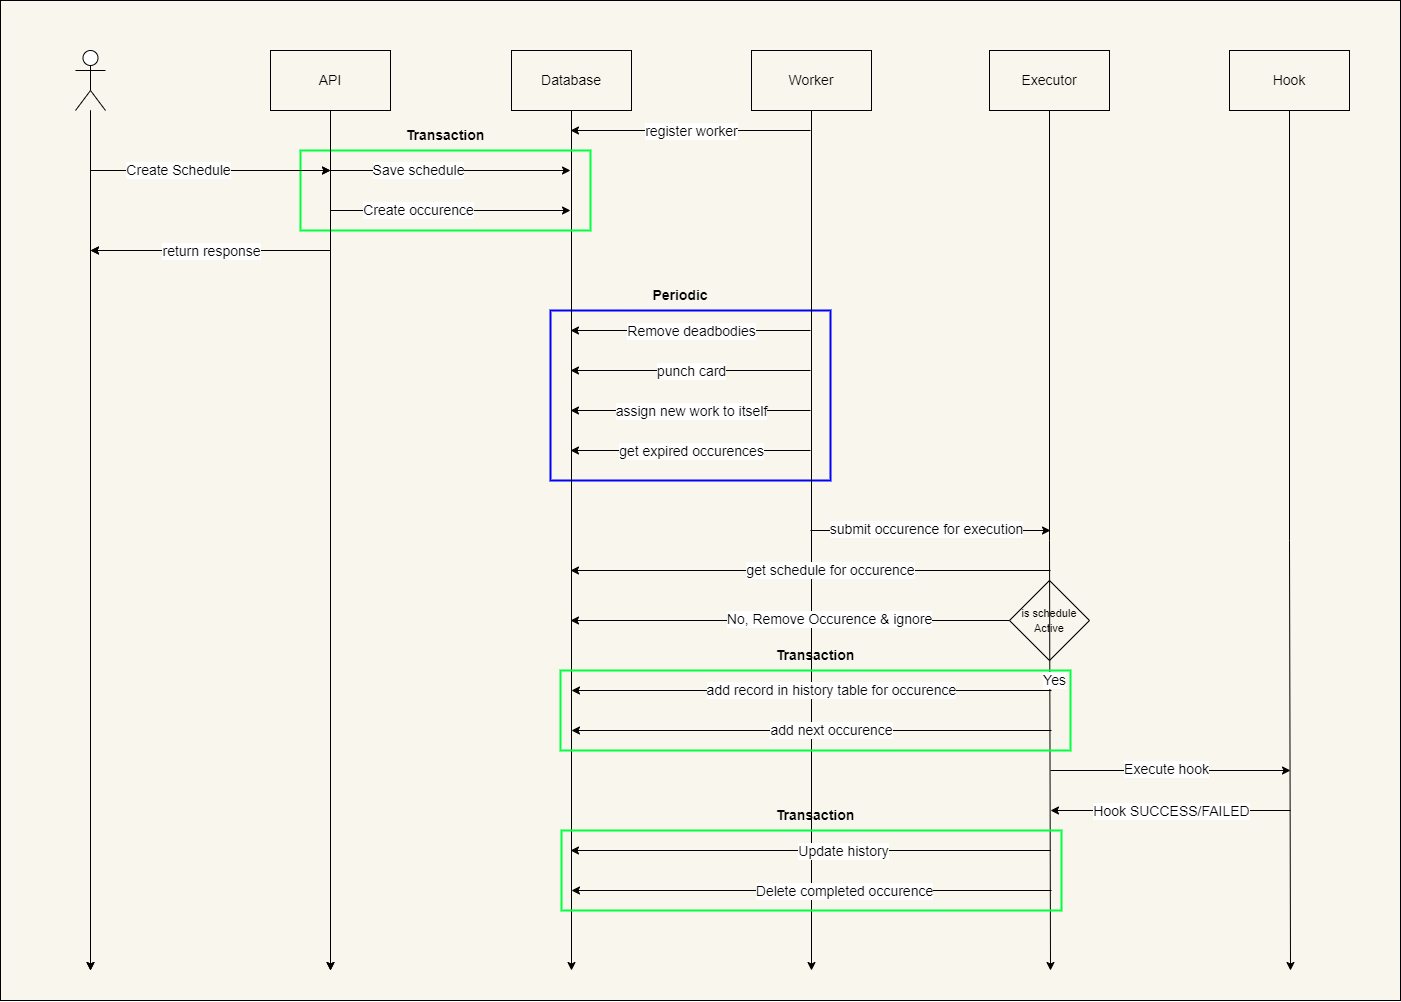

The diagram above was exported from draw.io. Its source (the exported page's mxGraphModel, read from the mxfile embedded in the PNG):
<mxGraphModel dx="1530" dy="609" grid="1" gridSize="10" guides="1" tooltips="1" connect="1" arrows="1" fold="1" page="1" pageScale="1" pageWidth="850" pageHeight="1100" math="0" shadow="0">
  <root>
    <mxCell id="0" />
    <mxCell id="1" parent="0" />
    <mxCell id="60" value="" style="rounded=0;whiteSpace=wrap;html=1;fillColor=#f9f7ed;strokeColor=#000000;" vertex="1" parent="1">
      <mxGeometry x="10" y="110" width="1400" height="1000" as="geometry" />
    </mxCell>
    <mxCell id="2" value="" style="rounded=0;whiteSpace=wrap;html=1;fillColor=none;strokeWidth=2;strokeColor=#0000FF;verticalAlign=top;horizontal=0;fontColor=#000000;" vertex="1" parent="1">
      <mxGeometry x="560" y="420" width="280" height="170" as="geometry" />
    </mxCell>
    <mxCell id="3" style="edgeStyle=orthogonalEdgeStyle;rounded=0;orthogonalLoop=1;jettySize=auto;html=1;fontSize=14;fontColor=#000000;" edge="1" parent="1" source="4">
      <mxGeometry relative="1" as="geometry">
        <mxPoint x="340" y="1080" as="targetPoint" />
      </mxGeometry>
    </mxCell>
    <mxCell id="4" value="API" style="rounded=0;whiteSpace=wrap;html=1;fontSize=14;fillColor=none;strokeColor=#000000;fontColor=#000000;" vertex="1" parent="1">
      <mxGeometry x="280" y="160" width="120" height="60" as="geometry" />
    </mxCell>
    <mxCell id="5" style="edgeStyle=orthogonalEdgeStyle;rounded=0;orthogonalLoop=1;jettySize=auto;html=1;fontSize=14;fontColor=#000000;strokeColor=#000000;" edge="1" parent="1" source="6">
      <mxGeometry relative="1" as="geometry">
        <mxPoint x="581" y="1080" as="targetPoint" />
      </mxGeometry>
    </mxCell>
    <mxCell id="6" value="Database" style="rounded=0;whiteSpace=wrap;html=1;fontSize=14;fillColor=none;strokeColor=#000000;fontColor=#000000;" vertex="1" parent="1">
      <mxGeometry x="521" y="160" width="120" height="60" as="geometry" />
    </mxCell>
    <mxCell id="7" style="edgeStyle=orthogonalEdgeStyle;rounded=0;orthogonalLoop=1;jettySize=auto;html=1;fontSize=14;fontColor=#000000;" edge="1" parent="1">
      <mxGeometry relative="1" as="geometry">
        <mxPoint x="100" y="1080" as="targetPoint" />
        <mxPoint x="100" y="220" as="sourcePoint" />
      </mxGeometry>
    </mxCell>
    <mxCell id="8" value="" style="endArrow=classic;html=1;rounded=0;fontSize=14;fontColor=#000000;" edge="1" parent="1">
      <mxGeometry width="50" height="50" relative="1" as="geometry">
        <mxPoint x="100" y="280" as="sourcePoint" />
        <mxPoint x="340" y="280" as="targetPoint" />
      </mxGeometry>
    </mxCell>
    <mxCell id="9" value="Create Schedule" style="edgeLabel;html=1;align=center;verticalAlign=middle;resizable=0;points=[];fontSize=14;fontColor=#000000;" vertex="1" connectable="0" parent="8">
      <mxGeometry x="-0.275" y="1" relative="1" as="geometry">
        <mxPoint as="offset" />
      </mxGeometry>
    </mxCell>
    <mxCell id="10" value="" style="endArrow=classic;html=1;rounded=0;fontSize=14;fontColor=#000000;strokeColor=#000000;" edge="1" parent="1">
      <mxGeometry width="50" height="50" relative="1" as="geometry">
        <mxPoint x="340" y="280" as="sourcePoint" />
        <mxPoint x="580" y="280" as="targetPoint" />
      </mxGeometry>
    </mxCell>
    <mxCell id="11" value="Save schedule" style="edgeLabel;html=1;align=center;verticalAlign=middle;resizable=0;points=[];fontSize=14;fontColor=#000000;labelBackgroundColor=#FFFFFF;" vertex="1" connectable="0" parent="10">
      <mxGeometry x="-0.275" y="1" relative="1" as="geometry">
        <mxPoint as="offset" />
      </mxGeometry>
    </mxCell>
    <mxCell id="16" value="" style="rounded=0;whiteSpace=wrap;html=1;fillColor=none;strokeWidth=2;strokeColor=#00ff40;fontSize=14;fontColor=#000000;" vertex="1" parent="1">
      <mxGeometry x="310" y="260" width="290" height="80" as="geometry" />
    </mxCell>
    <mxCell id="12" value="" style="endArrow=classic;html=1;rounded=0;fontSize=14;fontColor=#000000;strokeColor=#000000;" edge="1" parent="1">
      <mxGeometry width="50" height="50" relative="1" as="geometry">
        <mxPoint x="340" y="320" as="sourcePoint" />
        <mxPoint x="580" y="320" as="targetPoint" />
      </mxGeometry>
    </mxCell>
    <mxCell id="13" value="Create occurence" style="edgeLabel;html=1;align=center;verticalAlign=middle;resizable=0;points=[];fontSize=14;fontColor=#000000;labelBackgroundColor=#FFFFFF;" vertex="1" connectable="0" parent="12">
      <mxGeometry x="-0.275" y="1" relative="1" as="geometry">
        <mxPoint as="offset" />
      </mxGeometry>
    </mxCell>
    <mxCell id="14" value="" style="endArrow=classic;html=1;rounded=0;fontSize=14;fontColor=#000000;" edge="1" parent="1">
      <mxGeometry width="50" height="50" relative="1" as="geometry">
        <mxPoint x="340" y="360" as="sourcePoint" />
        <mxPoint x="100" y="360" as="targetPoint" />
      </mxGeometry>
    </mxCell>
    <mxCell id="15" value="return response" style="edgeLabel;html=1;align=center;verticalAlign=middle;resizable=0;points=[];fontSize=14;fontColor=#000000;" vertex="1" connectable="0" parent="14">
      <mxGeometry x="-0.275" y="1" relative="1" as="geometry">
        <mxPoint x="-33" y="-1" as="offset" />
      </mxGeometry>
    </mxCell>
    <mxCell id="17" style="edgeStyle=orthogonalEdgeStyle;rounded=0;orthogonalLoop=1;jettySize=auto;html=1;fontSize=14;fontColor=#000000;strokeColor=#000000;" edge="1" parent="1" source="18">
      <mxGeometry relative="1" as="geometry">
        <mxPoint x="821" y="1080" as="targetPoint" />
      </mxGeometry>
    </mxCell>
    <mxCell id="18" value="Worker" style="rounded=0;whiteSpace=wrap;html=1;fontSize=14;fillColor=none;strokeColor=#000000;fontColor=#000000;" vertex="1" parent="1">
      <mxGeometry x="761" y="160" width="120" height="60" as="geometry" />
    </mxCell>
    <mxCell id="19" style="edgeStyle=orthogonalEdgeStyle;rounded=0;orthogonalLoop=1;jettySize=auto;html=1;fontSize=14;fontColor=#000000;strokeColor=#000000;" edge="1" parent="1" source="21">
      <mxGeometry relative="1" as="geometry">
        <mxPoint x="1060" y="1080" as="targetPoint" />
      </mxGeometry>
    </mxCell>
    <mxCell id="20" value="&lt;font style=&quot;font-size: 14px;&quot;&gt;Yes&lt;/font&gt;" style="edgeLabel;html=1;align=center;verticalAlign=middle;resizable=0;points=[];fontColor=#000000;labelBackgroundColor=#FFFFFF;" vertex="1" connectable="0" parent="19">
      <mxGeometry x="0.6151" y="3" relative="1" as="geometry">
        <mxPoint y="-125" as="offset" />
      </mxGeometry>
    </mxCell>
    <mxCell id="21" value="Executor" style="rounded=0;whiteSpace=wrap;html=1;fontSize=14;fillColor=none;strokeColor=#000000;fontColor=#000000;" vertex="1" parent="1">
      <mxGeometry x="999" y="160" width="120" height="60" as="geometry" />
    </mxCell>
    <mxCell id="22" value="" style="endArrow=classic;html=1;rounded=0;fontSize=14;fontColor=#000000;strokeColor=#000000;" edge="1" parent="1">
      <mxGeometry width="50" height="50" relative="1" as="geometry">
        <mxPoint x="820" y="240" as="sourcePoint" />
        <mxPoint x="580" y="240" as="targetPoint" />
      </mxGeometry>
    </mxCell>
    <mxCell id="23" value="register worker" style="edgeLabel;html=1;align=center;verticalAlign=middle;resizable=0;points=[];fontSize=14;fontColor=#000000;labelBackgroundColor=#FFFFFF;" vertex="1" connectable="0" parent="22">
      <mxGeometry x="-0.275" y="1" relative="1" as="geometry">
        <mxPoint x="-33" y="-1" as="offset" />
      </mxGeometry>
    </mxCell>
    <mxCell id="24" value="" style="endArrow=classic;html=1;rounded=0;fontSize=14;fontColor=#000000;strokeColor=#000000;" edge="1" parent="1">
      <mxGeometry width="50" height="50" relative="1" as="geometry">
        <mxPoint x="820" y="440" as="sourcePoint" />
        <mxPoint x="580" y="440" as="targetPoint" />
      </mxGeometry>
    </mxCell>
    <mxCell id="25" value="Remove deadbodies" style="edgeLabel;html=1;align=center;verticalAlign=middle;resizable=0;points=[];fontSize=14;fontColor=#000000;labelBackgroundColor=#FFFFFF;" vertex="1" connectable="0" parent="24">
      <mxGeometry x="-0.275" y="1" relative="1" as="geometry">
        <mxPoint x="-33" y="-1" as="offset" />
      </mxGeometry>
    </mxCell>
    <mxCell id="26" value="" style="endArrow=classic;html=1;rounded=0;fontSize=14;fontColor=#000000;strokeColor=#000000;" edge="1" parent="1">
      <mxGeometry width="50" height="50" relative="1" as="geometry">
        <mxPoint x="820" y="480" as="sourcePoint" />
        <mxPoint x="580" y="480" as="targetPoint" />
      </mxGeometry>
    </mxCell>
    <mxCell id="27" value="punch card" style="edgeLabel;html=1;align=center;verticalAlign=middle;resizable=0;points=[];fontSize=14;fontColor=#000000;labelBackgroundColor=#FFFFFF;" vertex="1" connectable="0" parent="26">
      <mxGeometry x="-0.275" y="1" relative="1" as="geometry">
        <mxPoint x="-33" y="-1" as="offset" />
      </mxGeometry>
    </mxCell>
    <mxCell id="28" value="" style="endArrow=classic;html=1;rounded=0;fontSize=14;fontColor=#000000;strokeColor=#000000;" edge="1" parent="1">
      <mxGeometry width="50" height="50" relative="1" as="geometry">
        <mxPoint x="820" y="560" as="sourcePoint" />
        <mxPoint x="580" y="560" as="targetPoint" />
      </mxGeometry>
    </mxCell>
    <mxCell id="29" value="get expired occurences" style="edgeLabel;html=1;align=center;verticalAlign=middle;resizable=0;points=[];fontSize=14;fontColor=#000000;labelBackgroundColor=#FFFFFF;" vertex="1" connectable="0" parent="28">
      <mxGeometry x="-0.275" y="1" relative="1" as="geometry">
        <mxPoint x="-33" y="-1" as="offset" />
      </mxGeometry>
    </mxCell>
    <mxCell id="30" value="" style="endArrow=classic;html=1;rounded=0;fontSize=14;fontColor=#000000;strokeColor=#000000;" edge="1" parent="1">
      <mxGeometry width="50" height="50" relative="1" as="geometry">
        <mxPoint x="820" y="520" as="sourcePoint" />
        <mxPoint x="580" y="520" as="targetPoint" />
      </mxGeometry>
    </mxCell>
    <mxCell id="31" value="assign new work to itself" style="edgeLabel;html=1;align=center;verticalAlign=middle;resizable=0;points=[];fontSize=14;fontColor=#000000;labelBackgroundColor=#FFFFFF;" vertex="1" connectable="0" parent="30">
      <mxGeometry x="-0.275" y="1" relative="1" as="geometry">
        <mxPoint x="-33" y="-1" as="offset" />
      </mxGeometry>
    </mxCell>
    <mxCell id="32" value="" style="endArrow=classic;html=1;rounded=0;fontSize=14;fontColor=#000000;strokeColor=#000000;" edge="1" parent="1">
      <mxGeometry width="50" height="50" relative="1" as="geometry">
        <mxPoint x="820" y="640" as="sourcePoint" />
        <mxPoint x="1060" y="640" as="targetPoint" />
      </mxGeometry>
    </mxCell>
    <mxCell id="33" value="submit occurence for execution" style="edgeLabel;html=1;align=center;verticalAlign=middle;resizable=0;points=[];fontSize=14;fontColor=#000000;labelBackgroundColor=#FFFFFF;" vertex="1" connectable="0" parent="32">
      <mxGeometry x="-0.275" y="1" relative="1" as="geometry">
        <mxPoint x="28" y="-1" as="offset" />
      </mxGeometry>
    </mxCell>
    <mxCell id="41" value="" style="rounded=0;whiteSpace=wrap;html=1;fillColor=none;strokeWidth=2;strokeColor=#00ff40;fontSize=14;fontColor=#000000;" vertex="1" parent="1">
      <mxGeometry x="570" y="780" width="510" height="80" as="geometry" />
    </mxCell>
    <mxCell id="34" value="" style="endArrow=classic;html=1;rounded=0;fontSize=14;fontColor=#000000;strokeColor=#000000;" edge="1" parent="1">
      <mxGeometry width="50" height="50" relative="1" as="geometry">
        <mxPoint x="1060" y="680" as="sourcePoint" />
        <mxPoint x="580" y="680" as="targetPoint" />
      </mxGeometry>
    </mxCell>
    <mxCell id="35" value="get schedule for occurence" style="edgeLabel;html=1;align=center;verticalAlign=middle;resizable=0;points=[];fontSize=14;fontColor=#000000;labelBackgroundColor=#FFFFFF;" vertex="1" connectable="0" parent="34">
      <mxGeometry x="-0.275" y="1" relative="1" as="geometry">
        <mxPoint x="-46" y="-2" as="offset" />
      </mxGeometry>
    </mxCell>
    <mxCell id="36" style="edgeStyle=orthogonalEdgeStyle;rounded=0;orthogonalLoop=1;jettySize=auto;html=1;exitX=0;exitY=0.5;exitDx=0;exitDy=0;fontColor=#000000;strokeColor=#000000;" edge="1" parent="1" source="38">
      <mxGeometry relative="1" as="geometry">
        <mxPoint x="580" y="730" as="targetPoint" />
      </mxGeometry>
    </mxCell>
    <mxCell id="37" value="No, Remove Occurence &amp;amp; ignore" style="edgeLabel;html=1;align=center;verticalAlign=middle;resizable=0;points=[];fontSize=14;fontColor=#000000;labelBackgroundColor=#FFFFFF;" vertex="1" connectable="0" parent="36">
      <mxGeometry x="-0.265" y="-2" relative="1" as="geometry">
        <mxPoint x="-19" as="offset" />
      </mxGeometry>
    </mxCell>
    <mxCell id="38" value="&lt;font style=&quot;font-size: 11px;&quot;&gt;is schedule Active&lt;/font&gt;" style="rhombus;whiteSpace=wrap;html=1;fillColor=none;strokeColor=#000000;fontColor=#000000;" vertex="1" parent="1">
      <mxGeometry x="1019" y="690" width="80" height="80" as="geometry" />
    </mxCell>
    <mxCell id="39" value="" style="endArrow=classic;html=1;rounded=0;fontSize=14;fontColor=#000000;strokeColor=#000000;" edge="1" parent="1">
      <mxGeometry width="50" height="50" relative="1" as="geometry">
        <mxPoint x="1061" y="800" as="sourcePoint" />
        <mxPoint x="581" y="800" as="targetPoint" />
      </mxGeometry>
    </mxCell>
    <mxCell id="40" value="add record in history table for occurence" style="edgeLabel;html=1;align=center;verticalAlign=middle;resizable=0;points=[];fontSize=14;fontColor=#000000;labelBackgroundColor=#FFFFFF;" vertex="1" connectable="0" parent="39">
      <mxGeometry x="-0.275" y="1" relative="1" as="geometry">
        <mxPoint x="-46" y="-2" as="offset" />
      </mxGeometry>
    </mxCell>
    <mxCell id="42" value="" style="endArrow=classic;html=1;rounded=0;fontSize=14;fontColor=#000000;strokeColor=#000000;" edge="1" parent="1">
      <mxGeometry width="50" height="50" relative="1" as="geometry">
        <mxPoint x="1061" y="840" as="sourcePoint" />
        <mxPoint x="581" y="840" as="targetPoint" />
      </mxGeometry>
    </mxCell>
    <mxCell id="43" value="add next occurence" style="edgeLabel;html=1;align=center;verticalAlign=middle;resizable=0;points=[];fontSize=14;fontColor=#000000;labelBackgroundColor=#FFFFFF;" vertex="1" connectable="0" parent="42">
      <mxGeometry x="-0.275" y="1" relative="1" as="geometry">
        <mxPoint x="-46" y="-2" as="offset" />
      </mxGeometry>
    </mxCell>
    <mxCell id="44" style="edgeStyle=orthogonalEdgeStyle;rounded=0;orthogonalLoop=1;jettySize=auto;html=1;fontColor=#000000;labelBackgroundColor=#000000;strokeColor=#000000;" edge="1" parent="1" source="45">
      <mxGeometry relative="1" as="geometry">
        <mxPoint x="1300" y="1080" as="targetPoint" />
      </mxGeometry>
    </mxCell>
    <mxCell id="45" value="Hook" style="rounded=0;whiteSpace=wrap;html=1;fontSize=14;fillColor=none;strokeColor=#000000;fontColor=#000000;" vertex="1" parent="1">
      <mxGeometry x="1239" y="160" width="120" height="60" as="geometry" />
    </mxCell>
    <mxCell id="46" value="" style="endArrow=classic;html=1;rounded=0;fontSize=14;fontColor=#000000;strokeColor=#000000;" edge="1" parent="1">
      <mxGeometry width="50" height="50" relative="1" as="geometry">
        <mxPoint x="1060" y="880" as="sourcePoint" />
        <mxPoint x="1300" y="880" as="targetPoint" />
      </mxGeometry>
    </mxCell>
    <mxCell id="47" value="Execute hook" style="edgeLabel;html=1;align=center;verticalAlign=middle;resizable=0;points=[];fontSize=14;fontColor=#000000;labelBackgroundColor=#FFFFFF;" vertex="1" connectable="0" parent="46">
      <mxGeometry x="-0.275" y="1" relative="1" as="geometry">
        <mxPoint x="28" y="-1" as="offset" />
      </mxGeometry>
    </mxCell>
    <mxCell id="48" value="" style="endArrow=classic;html=1;rounded=0;fontSize=14;fontColor=#000000;strokeColor=#000000;" edge="1" parent="1">
      <mxGeometry width="50" height="50" relative="1" as="geometry">
        <mxPoint x="1300" y="920" as="sourcePoint" />
        <mxPoint x="1060" y="920" as="targetPoint" />
      </mxGeometry>
    </mxCell>
    <mxCell id="49" value="Hook SUCCESS/FAILED" style="edgeLabel;html=1;align=center;verticalAlign=middle;resizable=0;points=[];fontSize=14;fontColor=#000000;labelBackgroundColor=#FFFFFF;" vertex="1" connectable="0" parent="48">
      <mxGeometry x="-0.275" y="1" relative="1" as="geometry">
        <mxPoint x="-33" y="-1" as="offset" />
      </mxGeometry>
    </mxCell>
    <mxCell id="54" value="" style="rounded=0;whiteSpace=wrap;html=1;fillColor=none;strokeWidth=2;strokeColor=#00ff40;fontSize=14;fontColor=#000000;" vertex="1" parent="1">
      <mxGeometry x="571" y="940" width="500" height="80" as="geometry" />
    </mxCell>
    <mxCell id="50" value="" style="endArrow=classic;html=1;rounded=0;fontSize=14;fontColor=#000000;strokeColor=#000000;" edge="1" parent="1">
      <mxGeometry width="50" height="50" relative="1" as="geometry">
        <mxPoint x="1060" y="960" as="sourcePoint" />
        <mxPoint x="580" y="960" as="targetPoint" />
      </mxGeometry>
    </mxCell>
    <mxCell id="51" value="Update history" style="edgeLabel;html=1;align=center;verticalAlign=middle;resizable=0;points=[];fontSize=14;fontColor=#000000;labelBackgroundColor=#FFFFFF;" vertex="1" connectable="0" parent="50">
      <mxGeometry x="-0.275" y="1" relative="1" as="geometry">
        <mxPoint x="-33" y="-1" as="offset" />
      </mxGeometry>
    </mxCell>
    <mxCell id="52" value="" style="endArrow=classic;html=1;rounded=0;fontSize=14;fontColor=#000000;strokeColor=#000000;" edge="1" parent="1">
      <mxGeometry width="50" height="50" relative="1" as="geometry">
        <mxPoint x="1061" y="1000" as="sourcePoint" />
        <mxPoint x="581" y="1000" as="targetPoint" />
      </mxGeometry>
    </mxCell>
    <mxCell id="53" value="Delete completed occurence" style="edgeLabel;html=1;align=center;verticalAlign=middle;resizable=0;points=[];fontSize=14;fontColor=#000000;labelBackgroundColor=#FFFFFF;" vertex="1" connectable="0" parent="52">
      <mxGeometry x="-0.275" y="1" relative="1" as="geometry">
        <mxPoint x="-33" y="-1" as="offset" />
      </mxGeometry>
    </mxCell>
    <mxCell id="55" value="&lt;font style=&quot;font-size: 14px;&quot;&gt;Periodic&lt;/font&gt;" style="text;html=1;strokeColor=none;fillColor=none;align=center;verticalAlign=middle;whiteSpace=wrap;rounded=0;fontStyle=1;fontColor=#000000;" vertex="1" parent="1">
      <mxGeometry x="660" y="390" width="60" height="30" as="geometry" />
    </mxCell>
    <mxCell id="56" value="Transaction" style="text;html=1;strokeColor=none;fillColor=none;align=center;verticalAlign=middle;whiteSpace=wrap;rounded=0;fontSize=14;fontStyle=1;fontColor=#000000;" vertex="1" parent="1">
      <mxGeometry x="410" y="230" width="90" height="30" as="geometry" />
    </mxCell>
    <mxCell id="57" value="Transaction" style="text;html=1;strokeColor=none;fillColor=none;align=center;verticalAlign=middle;whiteSpace=wrap;rounded=0;fontSize=14;fontColor=#000000;labelBackgroundColor=none;fontStyle=1" vertex="1" parent="1">
      <mxGeometry x="780" y="750" width="90" height="30" as="geometry" />
    </mxCell>
    <mxCell id="58" value="Transaction" style="text;html=1;strokeColor=none;fillColor=none;align=center;verticalAlign=middle;whiteSpace=wrap;rounded=0;fontSize=14;fontStyle=1;fontColor=#000000;" vertex="1" parent="1">
      <mxGeometry x="780" y="910" width="90" height="30" as="geometry" />
    </mxCell>
    <mxCell id="59" value="User" style="shape=umlActor;verticalLabelPosition=bottom;verticalAlign=top;html=1;outlineConnect=0;horizontal=0;fontColor=none;strokeColor=#000000;noLabel=1;" vertex="1" parent="1">
      <mxGeometry x="85" y="160" width="30" height="60" as="geometry" />
    </mxCell>
    <mxCell id="61" style="edgeStyle=orthogonalEdgeStyle;rounded=0;orthogonalLoop=1;jettySize=auto;html=1;fontSize=14;fontColor=#000000;strokeColor=#000000;" edge="1" parent="1">
      <mxGeometry relative="1" as="geometry">
        <mxPoint x="100" y="1080" as="targetPoint" />
        <mxPoint x="100" y="220" as="sourcePoint" />
      </mxGeometry>
    </mxCell>
    <mxCell id="62" value="" style="endArrow=classic;html=1;rounded=0;fontSize=14;fontColor=#000000;strokeColor=#000000;" edge="1" parent="1">
      <mxGeometry width="50" height="50" relative="1" as="geometry">
        <mxPoint x="100" y="280" as="sourcePoint" />
        <mxPoint x="340" y="280" as="targetPoint" />
      </mxGeometry>
    </mxCell>
    <mxCell id="63" value="Create Schedule" style="edgeLabel;html=1;align=center;verticalAlign=middle;resizable=0;points=[];fontSize=14;fontColor=#000000;labelBackgroundColor=#FFFFFF;" vertex="1" connectable="0" parent="62">
      <mxGeometry x="-0.275" y="1" relative="1" as="geometry">
        <mxPoint as="offset" />
      </mxGeometry>
    </mxCell>
    <mxCell id="64" value="" style="endArrow=classic;html=1;rounded=0;fontSize=14;fontColor=#000000;strokeColor=#000000;" edge="1" parent="1">
      <mxGeometry width="50" height="50" relative="1" as="geometry">
        <mxPoint x="340" y="360" as="sourcePoint" />
        <mxPoint x="100" y="360" as="targetPoint" />
      </mxGeometry>
    </mxCell>
    <mxCell id="65" value="return response" style="edgeLabel;html=1;align=center;verticalAlign=middle;resizable=0;points=[];fontSize=14;fontColor=#000000;labelBackgroundColor=#FFFFFF;" vertex="1" connectable="0" parent="64">
      <mxGeometry x="-0.275" y="1" relative="1" as="geometry">
        <mxPoint x="-33" y="-1" as="offset" />
      </mxGeometry>
    </mxCell>
    <mxCell id="66" style="edgeStyle=orthogonalEdgeStyle;rounded=0;orthogonalLoop=1;jettySize=auto;html=1;fontSize=14;fontColor=#000000;strokeColor=#000000;" edge="1" parent="1">
      <mxGeometry relative="1" as="geometry">
        <mxPoint x="340" y="1080" as="targetPoint" />
        <mxPoint x="340" y="220" as="sourcePoint" />
      </mxGeometry>
    </mxCell>
  </root>
</mxGraphModel>